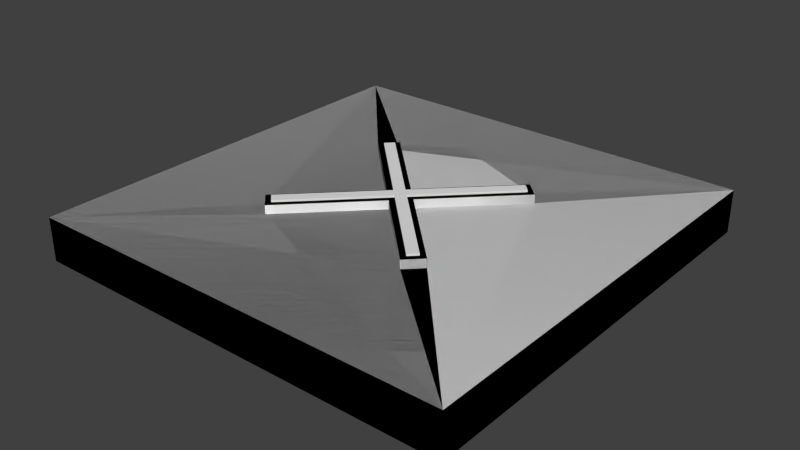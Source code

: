 # Source: FloorLetterX.blend  (saved by Blender 2.76.0; exported with 4.5.12 LTS)
import bpy
from mathutils import Matrix  # noqa: F401  (used for matrix-valued properties, if any)

bpy.ops.wm.read_factory_settings(use_empty=True)
scene = bpy.context.scene
scene.name = 'Scene'

# ---- collections
col_collection_1 = bpy.data.collections.new('Collection 1'); scene.collection.children.link(col_collection_1)

# ---- materials (node trees are filled in below, after node groups)
mat_platformshape = bpy.data.materials.new('PlatformShape')
mat_platformshape.alpha_threshold = 0.0
mat_platformshape.use_transparent_shadow = False
mat_platformshape.roughness = 0.5
mat_platformshape.line_color = (0.0, 0.0, 0.0, 1.0)
mat_mottledgreyfloor = bpy.data.materials.new('MottledGreyFloor')
mat_mottledgreyfloor.alpha_threshold = 0.0
mat_mottledgreyfloor.use_transparent_shadow = False
mat_mottledgreyfloor.roughness = 0.5
mat_mottledgreyfloor_001 = bpy.data.materials.new('MottledGreyFloor.001')
mat_mottledgreyfloor_001.alpha_threshold = 0.0
mat_mottledgreyfloor_001.use_transparent_shadow = False
mat_mottledgreyfloor_001.roughness = 0.5

# ---- material node trees

# ---- world
world_world = bpy.data.worlds.new('World'); scene.world = world_world
world_world.color = (0.05088, 0.05088, 0.05088)
world_world.use_sun_shadow = False
world_world.sun_shadow_jitter_overblur = 0.0
world_world.cycles.sampling_method = 'MANUAL'
world_world.cycles.sample_map_resolution = 256

# ---- meshes
me_cube_003 = bpy.data.meshes.new('Cube.003')
me_cube_003.from_pydata([(-1.0, -1.0, -1.0), (-1.0, -1.0, 1.0), (-1.0, 1.0, -1.0), (-1.0, 1.0, 1.0), (1.0, -1.0, -1.0), (1.0, -1.0, 1.0), (1.0, 1.0, -1.0), (1.0, 1.0, 1.0)], [], [(1, 3, 2, 0), (3, 7, 6, 2), (7, 5, 4, 6), (5, 1, 0, 4), (0, 2, 6, 4), (5, 7, 3, 1)])
me_cube_003.use_remesh_preserve_volume = False
me_cube_003.use_remesh_preserve_attributes = False
me_cube_003.use_mirror_vertex_groups = False
me_cube_003.update()
me_cube = bpy.data.meshes.new('Cube')
me_cube.from_pydata([(1.0, 1.0, -1.0), (1.0, -1.0, -1.0), (-1.0, -1.0, -1.0), (-1.0, 1.0, -1.0), (1.0, 1.0, 1.0), (1.0, -1.0, 1.0), (-1.0, -1.0, 1.0), (-1.0, 1.0, 1.0)], [], [(0, 1, 2, 3), (4, 7, 6, 5), (0, 4, 5, 1), (1, 5, 6, 2), (2, 6, 7, 3), (4, 0, 3, 7)])
me_cube.materials.append(mat_platformshape)
me_cube.use_remesh_preserve_volume = False
me_cube.use_remesh_preserve_attributes = False
me_cube.use_mirror_vertex_groups = False
me_cube.update()
me_cube_001 = bpy.data.meshes.new('Cube.001')
me_cube_001.from_pydata([(3.89, -3.536, -0.5), (3.536, -3.89, -0.5), (2.98e-08, -0.3536, -0.5), (0.3536, 7.451e-08, -0.5), (3.89, -3.536, 0.5), (0.3536, -7.451e-08, 0.5), (3.536, -3.89, 0.5), (-1.49e-08, -0.3536, 0.5), (-0.3536, 7.451e-08, -0.5), (1.49e-08, 0.3536, -0.5), (-3.89, 3.536, -0.5), (-3.536, 3.89, -0.5), (-0.3536, -8.941e-08, 0.5), (-3.89, 3.536, 0.5), (-3.536, 3.89, 0.5), (2.98e-08, 0.3536, 0.5), (3.536, 3.89, -0.5), (3.89, 3.536, -0.5), (3.536, 3.89, 0.5), (3.89, 3.536, 0.5), (-3.536, -3.89, -0.5), (-3.89, -3.536, -0.5), (-3.536, -3.89, 0.5), (-3.89, -3.536, 0.5), (3.89, -3.536, -0.5), (3.536, -3.89, -0.5), (2.98e-08, -0.3536, -0.5), (0.3536, 7.451e-08, -0.5), (3.89, -3.536, 0.5), (3.89, -3.536, -0.5), (0.3536, 7.451e-08, -0.5), (0.3536, -7.451e-08, 0.5), (3.89, -3.536, -0.5), (3.89, -3.536, 0.5), (3.536, -3.89, 0.5), (3.536, -3.89, -0.5), (3.536, -3.89, -0.5), (3.536, -3.89, 0.5), (-1.49e-08, -0.3536, 0.5), (2.98e-08, -0.3536, -0.5), (3.89, -3.536, 0.5), (0.3536, -7.451e-08, 0.5), (-1.49e-08, -0.3536, 0.5), (3.536, -3.89, 0.5), (2.98e-08, -0.3536, -0.5), (-0.3536, 7.451e-08, -0.5), (1.49e-08, 0.3536, -0.5), (0.3536, 7.451e-08, -0.5), (-0.3536, 7.451e-08, -0.5), (-3.89, 3.536, -0.5), (-3.536, 3.89, -0.5), (1.49e-08, 0.3536, -0.5), (-0.3536, -8.941e-08, 0.5), (-3.89, 3.536, 0.5), (-3.89, 3.536, -0.5), (-0.3536, 7.451e-08, -0.5), (-3.89, 3.536, -0.5), (-3.89, 3.536, 0.5), (-3.536, 3.89, 0.5), (-3.536, 3.89, -0.5), (1.49e-08, 0.3536, -0.5), (-3.536, 3.89, -0.5), (-3.536, 3.89, 0.5), (2.98e-08, 0.3536, 0.5), (2.98e-08, 0.3536, 0.5), (-3.536, 3.89, 0.5), (-3.89, 3.536, 0.5), (-0.3536, -8.941e-08, 0.5), (0.3536, -7.451e-08, 0.5), (2.98e-08, 0.3536, 0.5), (-0.3536, -8.941e-08, 0.5), (-1.49e-08, -0.3536, 0.5)], [], [(16, 17, 3, 9), (18, 16, 9, 15), (16, 18, 19, 17), (17, 19, 5, 3), (18, 15, 5, 19), (2, 20, 21, 8), (7, 22, 20, 2), (20, 22, 23, 21), (8, 21, 23, 12), (12, 23, 22, 7), (24, 25, 26, 27), (1, 25, 24, 0), (2, 26, 25, 1), (3, 27, 26, 2), (0, 24, 27, 3), (28, 29, 30, 31), (0, 29, 28, 4), (3, 30, 29, 0), (5, 31, 30, 3), (4, 28, 31, 5), (32, 33, 34, 35), (4, 33, 32, 0), (6, 34, 33, 4), (1, 35, 34, 6), (0, 32, 35, 1), (36, 37, 38, 39), (6, 37, 36, 1), (7, 38, 37, 6), (2, 39, 38, 7), (1, 36, 39, 2), (40, 41, 42, 43), (5, 41, 40, 4), (7, 42, 41, 5), (6, 43, 42, 7), (4, 40, 43, 6), (44, 45, 46, 47), (8, 45, 44, 2), (9, 46, 45, 8), (3, 47, 46, 9), (2, 44, 47, 3), (48, 49, 50, 51), (10, 49, 48, 8), (11, 50, 49, 10), (9, 51, 50, 11), (8, 48, 51, 9), (52, 53, 54, 55), (13, 53, 52, 12), (10, 54, 53, 13), (8, 55, 54, 10), (12, 52, 55, 8), (56, 57, 58, 59), (13, 57, 56, 10), (14, 58, 57, 13), (11, 59, 58, 14), (10, 56, 59, 11), (60, 61, 62, 63), (11, 61, 60, 9), (14, 62, 61, 11), (15, 63, 62, 14), (9, 60, 63, 15), (64, 65, 66, 67), (14, 65, 64, 15), (13, 66, 65, 14), (12, 67, 66, 13), (15, 64, 67, 12), (68, 69, 70, 71), (15, 69, 68, 5), (12, 70, 69, 15), (7, 71, 70, 12), (5, 68, 71, 7)])
_k = set([(0, 1), (0, 3), (0, 4), (1, 2), (1, 6), (2, 7), (2, 20), (3, 5), (3, 17), (4, 5), (4, 6), (5, 19), (6, 7), (7, 22), (8, 10), (8, 12), (8, 21), (9, 11), (9, 15), (9, 16), (10, 11), (10, 13), (11, 14), (12, 13), (12, 23), (13, 14), (14, 15), (15, 18), (16, 17), (16, 18), (17, 19), (18, 19), (20, 21), (20, 22), (21, 23), (22, 23), (24, 25), (24, 27), (25, 26), (28, 29), (28, 31), (29, 30), (30, 31), (32, 33), (32, 35), (33, 34), (34, 35), (36, 37), (36, 39), (37, 38), (38, 39), (40, 41), (40, 43), (42, 43), (48, 49), (49, 50), (50, 51), (52, 53), (52, 55), (53, 54), (54, 55), (56, 57), (56, 59), (57, 58), (58, 59), (60, 61), (60, 63), (61, 62), (62, 63), (64, 65), (65, 66), (66, 67)])
me_cube_001.attributes.new('sharp_edge', 'BOOLEAN', 'EDGE').data.foreach_set('value', [ (min(e.vertices), max(e.vertices)) in _k for e in me_cube_001.edges])
_uv = me_cube_001.uv_layers.new(name='UVMap')
_uv.uv.foreach_set('vector', [0.4524, 9.998e-05, 0.5476, 9.998e-05, 0.5476, 0.4524, 0.4524, 0.4524, 0.125, 0.8261, 0.0, 0.8261, 3.353e-08, 4.145e-08, 0.125, 0.0, 0.25, 1.0, 0.125, 1.0, 0.125, 0.8261, 0.25, 0.8261, 0.875, 0.8261, 0.75, 0.8261, 0.75, 0.0, 0.875, 6.218e-08, 0.9999, 0.5476, 0.5476, 0.5476, 0.5476, 0.4524, 0.9999, 0.4524, 0.5476, 0.5476, 0.5476, 0.9999, 0.4524, 0.9999, 0.4524, 0.5476, 0.5, 4.664e-08, 0.5, 0.8261, 0.375, 0.8261, 0.375, 0.0, 0.375, 1.0, 0.25, 1.0, 0.25, 0.8261, 0.375, 0.8261, 0.5, 0.8261, 0.5, 4.145e-07, 0.625, 0.0, 0.625, 0.8261, 0.4524, 0.5476, 9.998e-05, 0.5476, 0.0001003, 0.4524, 0.4524, 0.4524, 0.9999, 0.4524, 0.9999, 0.5476, 0.5476, 0.5476, 0.5476, 0.4524, 0.9999, 0.5476, 0.9999, 0.5476, 0.9999, 0.4524, 0.9999, 0.4524, 0.5476, 0.5476, 0.5476, 0.5476, 0.9999, 0.5476, 0.9999, 0.5476, 0.5476, 0.4524, 0.5476, 0.4524, 0.5476, 0.5476, 0.5476, 0.5476, 0.9999, 0.4524, 0.9999, 0.4524, 0.5476, 0.4524, 0.5476, 0.4524, 0.375, 0.8261, 0.25, 0.8261, 0.25, 0.0, 0.375, 5.7e-08, 0.25, 0.8261, 0.25, 0.8261, 0.375, 0.8261, 0.375, 0.8261, 0.25, 0.0, 0.25, 0.0, 0.25, 0.8261, 0.25, 0.8261, 0.375, 5.7e-08, 0.375, 5.7e-08, 0.25, 0.0, 0.25, 0.0, 0.375, 0.8261, 0.375, 0.8261, 0.375, 5.7e-08, 0.375, 5.7e-08, 0.125, 1.0, 2.235e-08, 1.0, 0.0, 0.8261, 0.125, 0.8261, 2.235e-08, 1.0, 2.235e-08, 1.0, 0.125, 1.0, 0.125, 1.0, 0.0, 0.8261, 0.0, 0.8261, 2.235e-08, 1.0, 2.235e-08, 1.0, 0.125, 0.8261, 0.125, 0.8261, 0.0, 0.8261, 0.0, 0.8261, 0.125, 1.0, 0.125, 1.0, 0.125, 0.8261, 0.125, 0.8261, 0.75, 0.8261, 0.625, 0.8261, 0.625, 3.109e-08, 0.75, 0.0, 0.625, 0.8261, 0.625, 0.8261, 0.75, 0.8261, 0.75, 0.8261, 0.625, 3.109e-08, 0.625, 3.109e-08, 0.625, 0.8261, 0.625, 0.8261, 0.75, 0.0, 0.75, 0.0, 0.625, 3.109e-08, 0.625, 3.109e-08, 0.75, 0.8261, 0.75, 0.8261, 0.75, 0.0, 0.75, 0.0, 0.5476, 9.998e-05, 0.5476, 0.4524, 0.4524, 0.4524, 0.4524, 0.0001001, 0.5476, 0.4524, 0.5476, 0.4524, 0.5476, 9.998e-05, 0.5476, 9.998e-05, 0.4524, 0.4524, 0.4524, 0.4524, 0.5476, 0.4524, 0.5476, 0.4524, 0.4524, 0.0001001, 0.4524, 0.0001001, 0.4524, 0.4524, 0.4524, 0.4524, 0.5476, 9.998e-05, 0.5476, 9.998e-05, 0.4524, 0.0001001, 0.4524, 0.0001001, 0.5476, 0.5476, 0.4524, 0.5476, 0.4524, 0.4524, 0.5476, 0.4524, 0.4524, 0.5476, 0.4524, 0.5476, 0.5476, 0.5476, 0.5476, 0.5476, 0.4524, 0.4524, 0.4524, 0.4524, 0.4524, 0.5476, 0.4524, 0.5476, 0.5476, 0.4524, 0.5476, 0.4524, 0.4524, 0.4524, 0.4524, 0.4524, 0.5476, 0.5476, 0.5476, 0.5476, 0.5476, 0.4524, 0.5476, 0.4524, 0.4524, 0.5476, 9.998e-05, 0.5476, 0.0001002, 0.4524, 0.4524, 0.4524, 9.998e-05, 0.5476, 9.998e-05, 0.5476, 0.4524, 0.5476, 0.4524, 0.5476, 0.0001002, 0.4524, 0.0001002, 0.4524, 9.998e-05, 0.5476, 9.998e-05, 0.5476, 0.4524, 0.4524, 0.4524, 0.4524, 0.0001002, 0.4524, 0.0001002, 0.4524, 0.4524, 0.5476, 0.4524, 0.5476, 0.4524, 0.4524, 0.4524, 0.4524, 0.25, 0.0, 0.25, 0.8261, 0.125, 0.8261, 0.125, 5.182e-08, 0.25, 0.8261, 0.25, 0.8261, 0.25, 0.0, 0.25, 0.0, 0.125, 0.8261, 0.125, 0.8261, 0.25, 0.8261, 0.25, 0.8261, 0.125, 5.182e-08, 0.125, 5.182e-08, 0.125, 0.8261, 0.125, 0.8261, 0.25, 0.0, 0.25, 0.0, 0.125, 5.182e-08, 0.125, 5.182e-08, 0.5, 1.0, 0.375, 1.0, 0.375, 0.8261, 0.5, 0.8261, 0.375, 1.0, 0.375, 1.0, 0.5, 1.0, 0.5, 1.0, 0.375, 0.8261, 0.375, 0.8261, 0.375, 1.0, 0.375, 1.0, 0.5, 0.8261, 0.5, 0.8261, 0.375, 0.8261, 0.375, 0.8261, 0.5, 1.0, 0.5, 1.0, 0.5, 0.8261, 0.5, 0.8261, 0.875, 0.8261, 0.875, 2.487e-07, 1.0, 0.0, 1.0, 0.8261, 0.875, 2.487e-07, 0.875, 2.487e-07, 0.875, 0.8261, 0.875, 0.8261, 1.0, 0.0, 1.0, 0.0, 0.875, 2.487e-07, 0.875, 2.487e-07, 1.0, 0.8261, 1.0, 0.8261, 1.0, 0.0, 1.0, 0.0, 0.875, 0.8261, 0.875, 0.8261, 1.0, 0.8261, 1.0, 0.8261, 0.5476, 0.5476, 0.5476, 0.9999, 0.4524, 0.9999, 0.4524, 0.5476, 0.5476, 0.9999, 0.5476, 0.9999, 0.5476, 0.5476, 0.5476, 0.5476, 0.4524, 0.9999, 0.4524, 0.9999, 0.5476, 0.9999, 0.5476, 0.9999, 0.4524, 0.5476, 0.4524, 0.5476, 0.4524, 0.9999, 0.4524, 0.9999, 0.5476, 0.5476, 0.5476, 0.5476, 0.4524, 0.5476, 0.4524, 0.5476, 0.5476, 0.4524, 0.5476, 0.5476, 0.4524, 0.5476, 0.4524, 0.4524, 0.5476, 0.5476, 0.5476, 0.5476, 0.5476, 0.4524, 0.5476, 0.4524, 0.4524, 0.5476, 0.4524, 0.5476, 0.5476, 0.5476, 0.5476, 0.5476, 0.4524, 0.4524, 0.4524, 0.4524, 0.4524, 0.5476, 0.4524, 0.5476, 0.5476, 0.4524, 0.5476, 0.4524, 0.4524, 0.4524, 0.4524, 0.4524])
me_cube_001.materials.append(mat_platformshape)
me_cube_001.use_remesh_preserve_volume = False
me_cube_001.use_remesh_preserve_attributes = False
me_cube_001.use_mirror_vertex_groups = False
me_cube_001.update()
me_cube_004 = bpy.data.meshes.new('Cube.004')
me_cube_004.from_pydata([(-1.0, -1.0, -1.0), (-1.0, -1.0, 1.0), (-1.0, 1.0, -1.0), (-1.0, 1.0, 1.0), (1.0, -1.0, -1.0), (1.0, -1.0, 1.0), (1.0, 1.0, -1.0), (1.0, 1.0, 1.0)], [], [(1, 3, 2, 0), (3, 7, 6, 2), (7, 5, 4, 6), (5, 1, 0, 4), (0, 2, 6, 4), (5, 7, 3, 1)])
me_cube_004.use_remesh_preserve_volume = False
me_cube_004.use_remesh_preserve_attributes = False
me_cube_004.use_mirror_vertex_groups = False
me_cube_004.update()
me_cube_002 = bpy.data.meshes.new('Cube.002')
me_cube_002.from_pydata([(-10.0, -10.0, 1.0), (-10.0, 10.0, 1.0), (-10.0, 10.0, -1.0), (-10.0, -10.0, -1.0), (10.0, -10.0, 1.0), (10.0, -10.0, -1.0), (-4.243, 3.536, 1.0), (-3.536, 4.243, 1.0), (3.536, -4.243, 1.0), (0.0, -0.7071, 1.0), (-3.536, -4.243, 1.0), (-4.243, -3.536, 1.0), (-0.7071, 8.882e-16, 1.0), (10.0, 10.0, 1.0), (10.0, 10.0, -1.0), (-4.243, 3.536, -1.0), (-0.7071, 0.0, -1.0), (-4.243, -3.536, -1.0), (-3.536, -4.243, -1.0), (8.882e-16, -0.7071, -1.0), (3.536, -4.243, -1.0), (4.243, -3.536, -1.0), (-3.536, 4.243, -1.0), (-8.882e-16, 0.7071, 1.0), (3.536, 4.243, 1.0), (4.243, 3.536, 1.0), (0.7071, 0.0, 1.0), (4.243, -3.536, 1.0), (0.7071, -8.882e-16, -1.0), (4.243, 3.536, -1.0), (3.536, 4.243, -1.0), (0.0, 0.7071, -1.0)], [], [(0, 1, 2, 3), (4, 0, 3, 5), (6, 7, 1, 0, 4, 8, 9, 10, 11, 12), (1, 13, 14, 2), (15, 16, 17, 18, 19, 20, 21, 5, 3, 2), (13, 4, 5, 14), (6, 12, 16, 15), (7, 6, 15, 22), (8, 4, 13, 1, 7, 23, 24, 25, 26, 27), (9, 8, 20, 19), (15, 2, 14, 5, 21, 28, 29, 30, 31, 22), (8, 27, 21, 20), (23, 7, 22, 31), (27, 26, 28, 21), (24, 23, 31, 30), (25, 24, 30, 29), (29, 28, 26, 25), (17, 16, 12, 11), (11, 10, 18, 17), (10, 9, 19, 18)])
_uv = me_cube_002.uv_layers.new(name='UVMap')
_uv.uv.foreach_set('vector', [0.4286, 1.0, 0.4286, 0.0, 0.5714, 0.0, 0.5714, 1.0, 0.2857, 0.0, 0.2857, 1.0, 0.1429, 1.0, 0.1429, 0.0, 0.2879, 0.6768, 0.3232, 0.7121, 9.537e-08, 1.0, 0.0, 9.537e-08, 1.0, 0.0, 0.6768, 0.2879, 0.5, 0.4646, 0.3232, 0.2879, 0.2879, 0.3232, 0.4646, 0.5, 0.2857, 1.0, 0.2857, 0.0, 0.4286, 0.0, 0.4286, 1.0, 0.2879, 0.3232, 0.4646, 0.5, 0.2879, 0.6768, 0.3232, 0.7121, 0.5, 0.5354, 0.6768, 0.7121, 0.7121, 0.6768, 1.0, 1.0, 9.537e-08, 1.0, 0.0, 9.537e-08, 4.215e-07, 1.0, 0.0, 0.0, 0.1429, 0.0, 0.1429, 1.0, 0.5714, 0.3536, 0.5714, 0.1768, 0.7143, 0.1768, 0.7143, 0.3536, 0.723, 0.5303, 0.7735, 0.5303, 0.7735, 0.6303, 0.723, 0.6303, 0.6768, 0.2879, 1.0, 0.0, 1.0, 1.0, 9.537e-08, 1.0, 0.3232, 0.7121, 0.5, 0.5354, 0.6768, 0.7121, 0.7121, 0.6768, 0.5354, 0.5, 0.7121, 0.3232, 0.5714, 0.5303, 0.5714, 0.3536, 0.7143, 0.3536, 0.7143, 0.5303, 0.2879, 0.3232, 0.0, 9.537e-08, 1.0, 0.0, 1.0, 1.0, 0.7121, 0.6768, 0.5354, 0.5, 0.7121, 0.3232, 0.6768, 0.2879, 0.5, 0.4646, 0.3232, 0.2879, 0.5714, 0.5303, 0.6219, 0.5303, 0.6219, 0.6303, 0.5714, 0.6303, 0.7143, 0.5303, 0.7143, 0.3536, 0.8571, 0.3536, 0.8571, 0.5303, 0.8571, 0.1768, 0.8571, 8.742e-09, 1.0, 0.0, 1.0, 0.1768, 0.7143, 0.3536, 0.7143, 0.1768, 0.8571, 0.1768, 0.8571, 0.3536, 0.6219, 0.5303, 0.6724, 0.5303, 0.6724, 0.6303, 0.6219, 0.6303, 1.0, 0.1768, 1.0, 0.3536, 0.8571, 0.3536, 0.8571, 0.1768, 0.8571, 0.0, 0.8571, 0.1768, 0.7143, 0.1768, 0.7143, 0.0, 0.6724, 0.5303, 0.723, 0.5303, 0.723, 0.6303, 0.6724, 0.6303, 0.5714, 0.1768, 0.5714, 4.172e-08, 0.7143, 0.0, 0.7143, 0.1768])
me_cube_002.materials.append(mat_mottledgreyfloor)
me_cube_002.use_remesh_preserve_volume = False
me_cube_002.use_remesh_preserve_attributes = False
me_cube_002.use_mirror_vertex_groups = False
me_cube_002.update()
me_cube_005 = bpy.data.meshes.new('Cube.005')
me_cube_005.from_pydata([(-1.0, -1.0, -1.0), (-1.0, -1.0, 1.0), (-1.0, 1.0, -1.0), (-1.0, 1.0, 1.0), (1.0, -1.0, -1.0), (1.0, -1.0, 1.0), (1.0, 1.0, -1.0), (1.0, 1.0, 1.0)], [], [(1, 3, 2, 0), (3, 7, 6, 2), (7, 5, 4, 6), (5, 1, 0, 4), (0, 2, 6, 4), (5, 7, 3, 1)])
me_cube_005.use_remesh_preserve_volume = False
me_cube_005.use_remesh_preserve_attributes = False
me_cube_005.use_mirror_vertex_groups = False
me_cube_005.update()
me_cube_006 = bpy.data.meshes.new('Cube.006')
me_cube_006.from_pydata([(-1.0, -1.0, -1.0), (-1.0, -1.0, 1.0), (-1.0, 1.0, -1.0), (-1.0, 1.0, 1.0), (1.0, -1.0, -1.0), (1.0, -1.0, 1.0), (1.0, 1.0, -1.0), (1.0, 1.0, 1.0)], [], [(1, 3, 2, 0), (3, 7, 6, 2), (7, 5, 4, 6), (5, 1, 0, 4), (0, 2, 6, 4), (5, 7, 3, 1)])
me_cube_006.use_remesh_preserve_volume = False
me_cube_006.use_remesh_preserve_attributes = False
me_cube_006.use_mirror_vertex_groups = False
me_cube_006.update()
me_cube_007 = bpy.data.meshes.new('Cube.007')
me_cube_007.from_pydata([(-10.0, -10.0, -1.0), (-10.0, -10.0, 1.0), (-10.0, 10.0, -1.0), (-10.0, 10.0, 1.0), (10.0, -10.0, -1.0), (10.0, -10.0, 1.0), (10.0, 10.0, -1.0), (10.0, 10.0, 1.0)], [], [(1, 3, 2, 0), (3, 7, 6, 2), (7, 5, 4, 6), (5, 1, 0, 4), (0, 2, 6, 4), (5, 7, 3, 1)])
me_cube_007.materials.append(mat_mottledgreyfloor_001)
me_cube_007.use_remesh_preserve_volume = False
me_cube_007.use_remesh_preserve_attributes = False
me_cube_007.use_mirror_vertex_groups = False
me_cube_007.update()

# ---- objects
ob_cube = bpy.data.objects.new('Cube', me_cube_003)
ob_playerplatform = bpy.data.objects.new('PlayerPlatform', me_cube)
ob_letterx = bpy.data.objects.new('LetterX', me_cube_001)
ob_cube_001 = bpy.data.objects.new('Cube.001', me_cube_004)
ob_floor_final = bpy.data.objects.new('Floor.Final', me_cube_002)
ob_cube_002 = bpy.data.objects.new('Cube.002', me_cube_005)
ob_cube_003 = bpy.data.objects.new('Cube.003', me_cube_006)
ob_floor_csg = bpy.data.objects.new('Floor.CSG', me_cube_007)

# ---- transforms, parenting, visibility, modifiers, constraints
ob_cube.location = (0.0, 0.0, 0.0)
ob_cube.rotation_euler = (0.0, 0.0, 0.7854)
ob_cube.scale = (0.5, 5.5, 1.4)
ob_cube.hide_viewport = True
ob_cube.lineart.crease_threshold = 0.0
ob_playerplatform.location = (0.0, 0.0, 0.3175)
ob_playerplatform.scale = (0.5, 0.5, 0.5)
ob_playerplatform.lock_rotations_4d = False
ob_playerplatform.empty_display_type = 'ARROWS'
ob_playerplatform.lineart.crease_threshold = 0.0
ob_letterx.location = (0.0, 0.0, 0.0)
ob_letterx.scale = (1.0, 1.0, 3.0)
ob_letterx.lock_rotations_4d = False
ob_letterx.empty_display_type = 'ARROWS'
ob_letterx.lineart.crease_threshold = 0.0
ob_cube_001.location = (0.0, 0.0, 0.0)
ob_cube_001.rotation_euler = (0.0, 0.0, -0.7854)
ob_cube_001.scale = (0.5, 5.5, 1.4)
ob_cube_001.hide_viewport = True
ob_cube_001.lineart.crease_threshold = 0.0
ob_floor_final.location = (0.0, 0.0, 0.0)
ob_floor_final.lineart.crease_threshold = 0.0
ob_cube_002.location = (0.0, 0.0, 0.0)
ob_cube_002.rotation_euler = (0.0, 0.0, 0.7854)
ob_cube_002.scale = (0.5, 5.5, 1.4)
ob_cube_002.hide_viewport = True
ob_cube_002.lineart.crease_threshold = 0.0
ob_cube_003.location = (0.0, 0.0, 0.0)
ob_cube_003.rotation_euler = (0.0, 0.0, -0.7854)
ob_cube_003.scale = (0.5, 5.5, 1.4)
ob_cube_003.hide_viewport = True
ob_cube_003.lineart.crease_threshold = 0.0
ob_floor_csg.location = (0.0, 0.0, 0.0)
ob_floor_csg.lineart.crease_threshold = 0.0
_m = ob_floor_csg.modifiers.new('Boolean', 'BOOLEAN')
_m.object = ob_cube_002
_m.solver = 'FAST'
_m = ob_floor_csg.modifiers.new('Boolean.001', 'BOOLEAN')
_m.object = ob_cube_003
_m.solver = 'FAST'

# ---- collection membership
col_collection_1.objects.link(ob_cube)
col_collection_1.objects.link(ob_playerplatform)
col_collection_1.objects.link(ob_letterx)
col_collection_1.objects.link(ob_cube_001)
col_collection_1.objects.link(ob_floor_final)
col_collection_1.objects.link(ob_cube_002)
col_collection_1.objects.link(ob_cube_003)
col_collection_1.objects.link(ob_floor_csg)

# ---- scene / render settings (as saved in the file)
scene.frame_start = 1; scene.frame_end = 250; scene.frame_set(1)
scene.render.engine = 'BLENDER_EEVEE_NEXT'
scene.render.resolution_percentage = 50
scene.render.dither_intensity = 0.0
scene.cycles.use_denoising = False
scene.cycles.samples = 10
scene.cycles.sampling_pattern = 'TABULATED_SOBOL'
scene.cycles.light_sampling_threshold = 0.0
scene.cycles.use_adaptive_sampling = False
scene.cycles.use_light_tree = False
scene.cycles.blur_glossy = 0.0
scene.cycles.pixel_filter_type = 'GAUSSIAN'
scene.cycles.sample_clamp_indirect = 0.0
scene.view_settings.view_transform = 'Standard'
bpy.context.view_layer.update()

# ---- added for rendering (the .blend has no active camera and no usable light): camera, sun
cam_auto = bpy.data.cameras.new('AutoCamera')
cam_auto.lens = 50.0
cam_auto.sensor_width = 36.0
cam_auto.clip_end = 1000.0
ob_auto_camera = bpy.data.objects.new('AutoCamera', cam_auto)
scene.collection.objects.link(ob_auto_camera)
ob_auto_camera.location = (26.3161, -31.5793, 21.0529)
ob_auto_camera.rotation_euler = (1.09748, -7.21219e-08, 0.694738)
scene.camera = ob_auto_camera
light_auto_sun = bpy.data.lights.new('AutoSun', 'SUN')
light_auto_sun.energy = 3.0
light_auto_sun.angle = 0.0523599
ob_auto_sun = bpy.data.objects.new('AutoSun', light_auto_sun)
scene.collection.objects.link(ob_auto_sun)
ob_auto_sun.rotation_euler = (0.872665, 0.174533, 0.523599)
bpy.context.view_layer.update()
